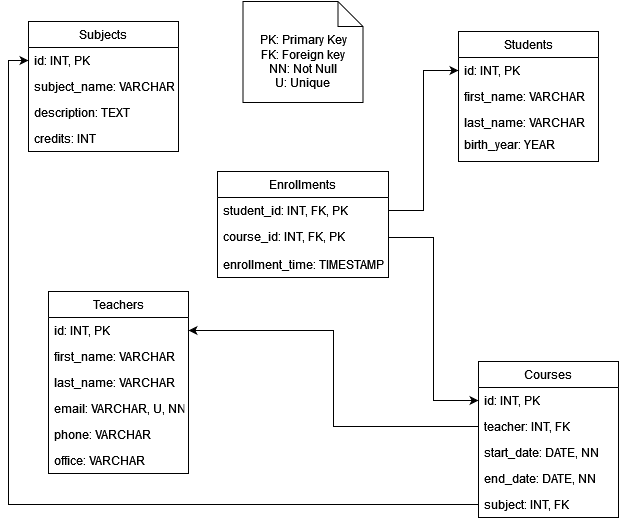

The diagram above was exported from draw.io. Its source (the exported page's mxGraphModel, read from the mxfile embedded in the PNG):
<mxGraphModel dx="865" dy="734" grid="1" gridSize="10" guides="1" tooltips="1" connect="1" arrows="1" fold="1" page="1" pageScale="1" pageWidth="827" pageHeight="1169" math="0" shadow="0">
  <root>
    <mxCell id="WIyWlLk6GJQsqaUBKTNV-0" />
    <mxCell id="WIyWlLk6GJQsqaUBKTNV-1" parent="WIyWlLk6GJQsqaUBKTNV-0" />
    <mxCell id="CWx2zBAAn_7sXNHE2DuR-0" value="Students" style="swimlane;fontStyle=0;childLayout=stackLayout;horizontal=1;startSize=26;fillColor=none;horizontalStack=0;resizeParent=1;resizeParentMax=0;resizeLast=0;collapsible=1;marginBottom=0;" vertex="1" parent="WIyWlLk6GJQsqaUBKTNV-1">
      <mxGeometry x="560" y="90" width="140" height="130" as="geometry" />
    </mxCell>
    <mxCell id="CWx2zBAAn_7sXNHE2DuR-1" value="id: INT, PK" style="text;strokeColor=none;fillColor=none;align=left;verticalAlign=top;spacingLeft=4;spacingRight=4;overflow=hidden;rotatable=0;points=[[0,0.5],[1,0.5]];portConstraint=eastwest;" vertex="1" parent="CWx2zBAAn_7sXNHE2DuR-0">
      <mxGeometry y="26" width="140" height="26" as="geometry" />
    </mxCell>
    <mxCell id="CWx2zBAAn_7sXNHE2DuR-2" value="first_name: VARCHAR" style="text;strokeColor=none;fillColor=none;align=left;verticalAlign=top;spacingLeft=4;spacingRight=4;overflow=hidden;rotatable=0;points=[[0,0.5],[1,0.5]];portConstraint=eastwest;" vertex="1" parent="CWx2zBAAn_7sXNHE2DuR-0">
      <mxGeometry y="52" width="140" height="26" as="geometry" />
    </mxCell>
    <mxCell id="CWx2zBAAn_7sXNHE2DuR-3" value="last_name: VARCHAR" style="text;strokeColor=none;fillColor=none;align=left;verticalAlign=top;spacingLeft=4;spacingRight=4;overflow=hidden;rotatable=0;points=[[0,0.5],[1,0.5]];portConstraint=eastwest;" vertex="1" parent="CWx2zBAAn_7sXNHE2DuR-0">
      <mxGeometry y="78" width="140" height="22" as="geometry" />
    </mxCell>
    <mxCell id="CWx2zBAAn_7sXNHE2DuR-4" value="birth_year: YEAR" style="text;strokeColor=none;fillColor=none;align=left;verticalAlign=top;spacingLeft=4;spacingRight=4;overflow=hidden;rotatable=0;points=[[0,0.5],[1,0.5]];portConstraint=eastwest;" vertex="1" parent="CWx2zBAAn_7sXNHE2DuR-0">
      <mxGeometry y="100" width="140" height="30" as="geometry" />
    </mxCell>
    <mxCell id="CWx2zBAAn_7sXNHE2DuR-5" value="Subjects" style="swimlane;fontStyle=0;childLayout=stackLayout;horizontal=1;startSize=26;fillColor=none;horizontalStack=0;resizeParent=1;resizeParentMax=0;resizeLast=0;collapsible=1;marginBottom=0;" vertex="1" parent="WIyWlLk6GJQsqaUBKTNV-1">
      <mxGeometry x="130" y="80" width="150" height="130" as="geometry" />
    </mxCell>
    <mxCell id="CWx2zBAAn_7sXNHE2DuR-6" value="id: INT, PK" style="text;strokeColor=none;fillColor=none;align=left;verticalAlign=top;spacingLeft=4;spacingRight=4;overflow=hidden;rotatable=0;points=[[0,0.5],[1,0.5]];portConstraint=eastwest;" vertex="1" parent="CWx2zBAAn_7sXNHE2DuR-5">
      <mxGeometry y="26" width="150" height="26" as="geometry" />
    </mxCell>
    <mxCell id="CWx2zBAAn_7sXNHE2DuR-7" value="subject_name: VARCHAR" style="text;strokeColor=none;fillColor=none;align=left;verticalAlign=top;spacingLeft=4;spacingRight=4;overflow=hidden;rotatable=0;points=[[0,0.5],[1,0.5]];portConstraint=eastwest;" vertex="1" parent="CWx2zBAAn_7sXNHE2DuR-5">
      <mxGeometry y="52" width="150" height="26" as="geometry" />
    </mxCell>
    <mxCell id="CWx2zBAAn_7sXNHE2DuR-8" value="description: TEXT" style="text;strokeColor=none;fillColor=none;align=left;verticalAlign=top;spacingLeft=4;spacingRight=4;overflow=hidden;rotatable=0;points=[[0,0.5],[1,0.5]];portConstraint=eastwest;" vertex="1" parent="CWx2zBAAn_7sXNHE2DuR-5">
      <mxGeometry y="78" width="150" height="26" as="geometry" />
    </mxCell>
    <mxCell id="CWx2zBAAn_7sXNHE2DuR-9" value="credits: INT" style="text;strokeColor=none;fillColor=none;align=left;verticalAlign=top;spacingLeft=4;spacingRight=4;overflow=hidden;rotatable=0;points=[[0,0.5],[1,0.5]];portConstraint=eastwest;" vertex="1" parent="CWx2zBAAn_7sXNHE2DuR-5">
      <mxGeometry y="104" width="150" height="26" as="geometry" />
    </mxCell>
    <mxCell id="CWx2zBAAn_7sXNHE2DuR-10" value="Courses" style="swimlane;fontStyle=0;childLayout=stackLayout;horizontal=1;startSize=26;fillColor=none;horizontalStack=0;resizeParent=1;resizeParentMax=0;resizeLast=0;collapsible=1;marginBottom=0;" vertex="1" parent="WIyWlLk6GJQsqaUBKTNV-1">
      <mxGeometry x="580" y="420" width="140" height="156" as="geometry" />
    </mxCell>
    <mxCell id="CWx2zBAAn_7sXNHE2DuR-11" value="id: INT, PK&#10;" style="text;strokeColor=none;fillColor=none;align=left;verticalAlign=top;spacingLeft=4;spacingRight=4;overflow=hidden;rotatable=0;points=[[0,0.5],[1,0.5]];portConstraint=eastwest;" vertex="1" parent="CWx2zBAAn_7sXNHE2DuR-10">
      <mxGeometry y="26" width="140" height="26" as="geometry" />
    </mxCell>
    <mxCell id="CWx2zBAAn_7sXNHE2DuR-12" value="teacher: INT, FK" style="text;strokeColor=none;fillColor=none;align=left;verticalAlign=top;spacingLeft=4;spacingRight=4;overflow=hidden;rotatable=0;points=[[0,0.5],[1,0.5]];portConstraint=eastwest;" vertex="1" parent="CWx2zBAAn_7sXNHE2DuR-10">
      <mxGeometry y="52" width="140" height="26" as="geometry" />
    </mxCell>
    <mxCell id="CWx2zBAAn_7sXNHE2DuR-13" value="start_date: DATE, NN" style="text;strokeColor=none;fillColor=none;align=left;verticalAlign=top;spacingLeft=4;spacingRight=4;overflow=hidden;rotatable=0;points=[[0,0.5],[1,0.5]];portConstraint=eastwest;" vertex="1" parent="CWx2zBAAn_7sXNHE2DuR-10">
      <mxGeometry y="78" width="140" height="26" as="geometry" />
    </mxCell>
    <mxCell id="CWx2zBAAn_7sXNHE2DuR-21" value="end_date: DATE, NN" style="text;strokeColor=none;fillColor=none;align=left;verticalAlign=top;spacingLeft=4;spacingRight=4;overflow=hidden;rotatable=0;points=[[0,0.5],[1,0.5]];portConstraint=eastwest;" vertex="1" parent="CWx2zBAAn_7sXNHE2DuR-10">
      <mxGeometry y="104" width="140" height="26" as="geometry" />
    </mxCell>
    <mxCell id="CWx2zBAAn_7sXNHE2DuR-22" value="subject: INT, FK" style="text;strokeColor=none;fillColor=none;align=left;verticalAlign=top;spacingLeft=4;spacingRight=4;overflow=hidden;rotatable=0;points=[[0,0.5],[1,0.5]];portConstraint=eastwest;" vertex="1" parent="CWx2zBAAn_7sXNHE2DuR-10">
      <mxGeometry y="130" width="140" height="26" as="geometry" />
    </mxCell>
    <mxCell id="CWx2zBAAn_7sXNHE2DuR-14" value="Teachers" style="swimlane;fontStyle=0;childLayout=stackLayout;horizontal=1;startSize=26;fillColor=none;horizontalStack=0;resizeParent=1;resizeParentMax=0;resizeLast=0;collapsible=1;marginBottom=0;" vertex="1" parent="WIyWlLk6GJQsqaUBKTNV-1">
      <mxGeometry x="150" y="350" width="140" height="182" as="geometry" />
    </mxCell>
    <mxCell id="CWx2zBAAn_7sXNHE2DuR-15" value="id: INT, PK" style="text;strokeColor=none;fillColor=none;align=left;verticalAlign=top;spacingLeft=4;spacingRight=4;overflow=hidden;rotatable=0;points=[[0,0.5],[1,0.5]];portConstraint=eastwest;" vertex="1" parent="CWx2zBAAn_7sXNHE2DuR-14">
      <mxGeometry y="26" width="140" height="26" as="geometry" />
    </mxCell>
    <mxCell id="CWx2zBAAn_7sXNHE2DuR-16" value="first_name: VARCHAR" style="text;strokeColor=none;fillColor=none;align=left;verticalAlign=top;spacingLeft=4;spacingRight=4;overflow=hidden;rotatable=0;points=[[0,0.5],[1,0.5]];portConstraint=eastwest;" vertex="1" parent="CWx2zBAAn_7sXNHE2DuR-14">
      <mxGeometry y="52" width="140" height="26" as="geometry" />
    </mxCell>
    <mxCell id="CWx2zBAAn_7sXNHE2DuR-17" value="last_name: VARCHAR" style="text;strokeColor=none;fillColor=none;align=left;verticalAlign=top;spacingLeft=4;spacingRight=4;overflow=hidden;rotatable=0;points=[[0,0.5],[1,0.5]];portConstraint=eastwest;" vertex="1" parent="CWx2zBAAn_7sXNHE2DuR-14">
      <mxGeometry y="78" width="140" height="26" as="geometry" />
    </mxCell>
    <mxCell id="CWx2zBAAn_7sXNHE2DuR-18" value="email: VARCHAR, U, NN" style="text;strokeColor=none;fillColor=none;align=left;verticalAlign=top;spacingLeft=4;spacingRight=4;overflow=hidden;rotatable=0;points=[[0,0.5],[1,0.5]];portConstraint=eastwest;" vertex="1" parent="CWx2zBAAn_7sXNHE2DuR-14">
      <mxGeometry y="104" width="140" height="26" as="geometry" />
    </mxCell>
    <mxCell id="CWx2zBAAn_7sXNHE2DuR-19" value="phone: VARCHAR" style="text;strokeColor=none;fillColor=none;align=left;verticalAlign=top;spacingLeft=4;spacingRight=4;overflow=hidden;rotatable=0;points=[[0,0.5],[1,0.5]];portConstraint=eastwest;" vertex="1" parent="CWx2zBAAn_7sXNHE2DuR-14">
      <mxGeometry y="130" width="140" height="26" as="geometry" />
    </mxCell>
    <mxCell id="CWx2zBAAn_7sXNHE2DuR-20" value="office: VARCHAR" style="text;strokeColor=none;fillColor=none;align=left;verticalAlign=top;spacingLeft=4;spacingRight=4;overflow=hidden;rotatable=0;points=[[0,0.5],[1,0.5]];portConstraint=eastwest;" vertex="1" parent="CWx2zBAAn_7sXNHE2DuR-14">
      <mxGeometry y="156" width="140" height="26" as="geometry" />
    </mxCell>
    <mxCell id="CWx2zBAAn_7sXNHE2DuR-23" value="Enrollments" style="swimlane;fontStyle=0;childLayout=stackLayout;horizontal=1;startSize=26;fillColor=none;horizontalStack=0;resizeParent=1;resizeParentMax=0;resizeLast=0;collapsible=1;marginBottom=0;" vertex="1" parent="WIyWlLk6GJQsqaUBKTNV-1">
      <mxGeometry x="319" y="230" width="171" height="106" as="geometry" />
    </mxCell>
    <mxCell id="CWx2zBAAn_7sXNHE2DuR-24" value="student_id: INT, FK, PK" style="text;strokeColor=none;fillColor=none;align=left;verticalAlign=top;spacingLeft=4;spacingRight=4;overflow=hidden;rotatable=0;points=[[0,0.5],[1,0.5]];portConstraint=eastwest;" vertex="1" parent="CWx2zBAAn_7sXNHE2DuR-23">
      <mxGeometry y="26" width="171" height="26" as="geometry" />
    </mxCell>
    <mxCell id="CWx2zBAAn_7sXNHE2DuR-25" value="course_id: INT, FK, PK" style="text;strokeColor=none;fillColor=none;align=left;verticalAlign=top;spacingLeft=4;spacingRight=4;overflow=hidden;rotatable=0;points=[[0,0.5],[1,0.5]];portConstraint=eastwest;" vertex="1" parent="CWx2zBAAn_7sXNHE2DuR-23">
      <mxGeometry y="52" width="171" height="28" as="geometry" />
    </mxCell>
    <mxCell id="CWx2zBAAn_7sXNHE2DuR-26" value="enrollment_time: TIMESTAMP" style="text;strokeColor=none;fillColor=none;align=left;verticalAlign=top;spacingLeft=4;spacingRight=4;overflow=hidden;rotatable=0;points=[[0,0.5],[1,0.5]];portConstraint=eastwest;" vertex="1" parent="CWx2zBAAn_7sXNHE2DuR-23">
      <mxGeometry y="80" width="171" height="26" as="geometry" />
    </mxCell>
    <mxCell id="CWx2zBAAn_7sXNHE2DuR-27" style="edgeStyle=orthogonalEdgeStyle;rounded=0;orthogonalLoop=1;jettySize=auto;html=1;exitX=1;exitY=0.5;exitDx=0;exitDy=0;entryX=0;entryY=0.5;entryDx=0;entryDy=0;" edge="1" parent="WIyWlLk6GJQsqaUBKTNV-1" source="CWx2zBAAn_7sXNHE2DuR-25" target="CWx2zBAAn_7sXNHE2DuR-11">
      <mxGeometry relative="1" as="geometry" />
    </mxCell>
    <mxCell id="CWx2zBAAn_7sXNHE2DuR-28" style="edgeStyle=orthogonalEdgeStyle;rounded=0;orthogonalLoop=1;jettySize=auto;html=1;exitX=1;exitY=0.5;exitDx=0;exitDy=0;" edge="1" parent="WIyWlLk6GJQsqaUBKTNV-1" source="CWx2zBAAn_7sXNHE2DuR-24" target="CWx2zBAAn_7sXNHE2DuR-1">
      <mxGeometry relative="1" as="geometry" />
    </mxCell>
    <mxCell id="CWx2zBAAn_7sXNHE2DuR-29" style="edgeStyle=orthogonalEdgeStyle;rounded=0;orthogonalLoop=1;jettySize=auto;html=1;exitX=0;exitY=0.5;exitDx=0;exitDy=0;entryX=0;entryY=0.5;entryDx=0;entryDy=0;" edge="1" parent="WIyWlLk6GJQsqaUBKTNV-1" source="CWx2zBAAn_7sXNHE2DuR-22" target="CWx2zBAAn_7sXNHE2DuR-6">
      <mxGeometry relative="1" as="geometry" />
    </mxCell>
    <mxCell id="CWx2zBAAn_7sXNHE2DuR-30" style="edgeStyle=orthogonalEdgeStyle;rounded=0;orthogonalLoop=1;jettySize=auto;html=1;exitX=0;exitY=0.5;exitDx=0;exitDy=0;entryX=1;entryY=0.5;entryDx=0;entryDy=0;" edge="1" parent="WIyWlLk6GJQsqaUBKTNV-1" source="CWx2zBAAn_7sXNHE2DuR-12" target="CWx2zBAAn_7sXNHE2DuR-15">
      <mxGeometry relative="1" as="geometry" />
    </mxCell>
    <mxCell id="CWx2zBAAn_7sXNHE2DuR-31" value="&lt;div&gt;PK: Primary Key&lt;/div&gt;&lt;div&gt;FK: Foreign key&lt;/div&gt;&lt;div&gt;NN: Not Null&lt;/div&gt;&lt;div&gt;U: Unique&lt;br&gt;&lt;/div&gt;" style="shape=note2;boundedLbl=1;whiteSpace=wrap;html=1;size=25;verticalAlign=top;align=center;" vertex="1" parent="WIyWlLk6GJQsqaUBKTNV-1">
      <mxGeometry x="344.5" y="60" width="120" height="101" as="geometry" />
    </mxCell>
  </root>
</mxGraphModel>